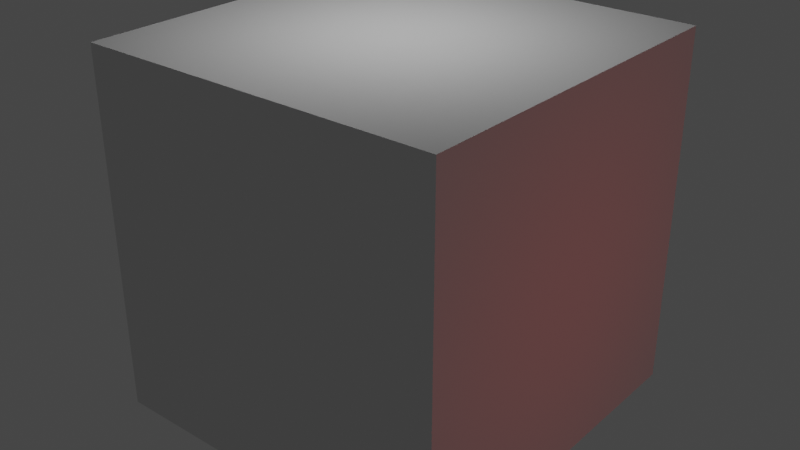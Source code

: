 # Source: BabylonLightTest.blend  (saved by Blender 3.1.7; exported with 4.5.12 LTS)
import bpy
from mathutils import Matrix  # noqa: F401  (used for matrix-valued properties, if any)

bpy.ops.wm.read_factory_settings(use_empty=True)
scene = bpy.context.scene
scene.name = 'Scene'

# ---- collections
col_collection = bpy.data.collections.new('Collection'); scene.collection.children.link(col_collection)

# ---- world
world_world = bpy.data.worlds.new('World'); scene.world = world_world
world_world.use_nodes = True; world_world.node_tree.nodes.clear()
_N = world_world.node_tree.nodes; _L = world_world.node_tree.links
n0 = _N.new('ShaderNodeOutputWorld'); n0.name = 'World Output'; n0.location = (300, 300)
n1 = _N.new('ShaderNodeBackground'); n1.name = 'Background'; n1.location = (10, 300)
n1.inputs[0].default_value = (0.05088, 0.05088, 0.05088, 1.0)
_L.new(n1.outputs[0], n0.inputs[0])
n0.is_active_output = True
world_world.color = (0.05088, 0.05088, 0.05088)
world_world.use_sun_shadow = False
world_world.sun_shadow_jitter_overblur = 0.0

# ---- lights
light_point = bpy.data.lights.new('Point', 'POINT')
light_point.color = (1.0, 0.009957, 0.0)
light_point.transmission_factor = 0.0
light_point.shadow_soft_size = 0.25
light_point.shadow_maximum_resolution = 0.006
light_point.use_absolute_resolution = True
light_sun = bpy.data.lights.new('Sun', 'SUN')
light_sun.color = (1.0, 0.5652, 0.0)
light_sun.transmission_factor = 0.0
light_sun.energy = 1.0
light_sun.shadow_soft_size = 0.125
light_spot = bpy.data.lights.new('Spot', 'SPOT')
light_spot.color = (0.0, 1.0, 0.5545)
light_spot.transmission_factor = 0.0
light_spot.shadow_soft_size = 0.25
light_spot.shadow_maximum_resolution = 0.006
light_spot.use_absolute_resolution = True
light_area = bpy.data.lights.new('Area', 'AREA')
light_area.transmission_factor = 0.0
light_area.energy = 7.854
light_area.shadow_soft_size = 1.0
light_area.shadow_maximum_resolution = 0.006
light_area.use_absolute_resolution = True
light_area.size = 1.0
light_area.size_y = 1.0

# ---- meshes
me_cube_001 = bpy.data.meshes.new('Cube.001')
me_cube_001.from_pydata([(-1.0, -1.0, -1.0), (-1.0, -1.0, 1.0), (-1.0, 1.0, -1.0), (-1.0, 1.0, 1.0), (1.0, -1.0, -1.0), (1.0, -1.0, 1.0), (1.0, 1.0, -1.0), (1.0, 1.0, 1.0)], [], [(0, 1, 3, 2), (2, 3, 7, 6), (6, 7, 5, 4), (4, 5, 1, 0), (2, 6, 4, 0), (7, 3, 1, 5)])
_uv = me_cube_001.uv_layers.new(name='UVMap')
_uv.uv.foreach_set('vector', [0.375, 0.0, 0.625, 0.0, 0.625, 0.25, 0.375, 0.25, 0.375, 0.25, 0.625, 0.25, 0.625, 0.5, 0.375, 0.5, 0.375, 0.5, 0.625, 0.5, 0.625, 0.75, 0.375, 0.75, 0.375, 0.75, 0.625, 0.75, 0.625, 1.0, 0.375, 1.0, 0.125, 0.5, 0.375, 0.5, 0.375, 0.75, 0.125, 0.75, 0.625, 0.5, 0.875, 0.5, 0.875, 0.75, 0.625, 0.75])
me_cube_001.use_remesh_fix_poles = True
me_cube_001.use_remesh_preserve_attributes = False
me_cube_001.update()

# ---- objects
ob_cube = bpy.data.objects.new('Cube', me_cube_001)
ob_point = bpy.data.objects.new('Point', light_point)
ob_sun = bpy.data.objects.new('Sun', light_sun)
ob_spot = bpy.data.objects.new('Spot', light_spot)
ob_area = bpy.data.objects.new('Area', light_area)

# ---- transforms, parenting, visibility, modifiers, constraints
ob_cube.location = (0.0, 0.0, 0.0)
ob_point.location = (2.938, 0.0, 0.0)
ob_sun.location = (0.0, 0.0, 0.0)
ob_sun.rotation_euler = (-1.574, -0.0, 0.0)
ob_spot.location = (-3.093, 0.0, 0.006875)
ob_spot.rotation_euler = (-0.0, -1.572, -0.0)
ob_area.location = (0.0, 0.0, 2.065)

# ---- collection membership
col_collection.objects.link(ob_cube)
col_collection.objects.link(ob_point)
col_collection.objects.link(ob_sun)
col_collection.objects.link(ob_spot)
col_collection.objects.link(ob_area)

# ---- scene / render settings (as saved in the file)
scene.frame_start = 1; scene.frame_end = 250; scene.frame_set(1)
scene.render.engine = 'BLENDER_EEVEE_NEXT'
scene.cycles.sampling_pattern = 'TABULATED_SOBOL'
scene.cycles.use_light_tree = False
scene.view_settings.view_transform = 'Filmic'
bpy.context.view_layer.update()

# ---- added for rendering (the .blend has no active camera): camera
cam_auto = bpy.data.cameras.new('AutoCamera')
cam_auto.lens = 50.0
cam_auto.sensor_width = 36.0
cam_auto.clip_end = 1000.0
ob_auto_camera = bpy.data.objects.new('AutoCamera', cam_auto)
scene.collection.objects.link(ob_auto_camera)
ob_auto_camera.location = (3.20507, -3.84609, 2.56406)
ob_auto_camera.rotation_euler = (1.09748, -7.21219e-08, 0.694738)
scene.camera = ob_auto_camera
bpy.context.view_layer.update()
